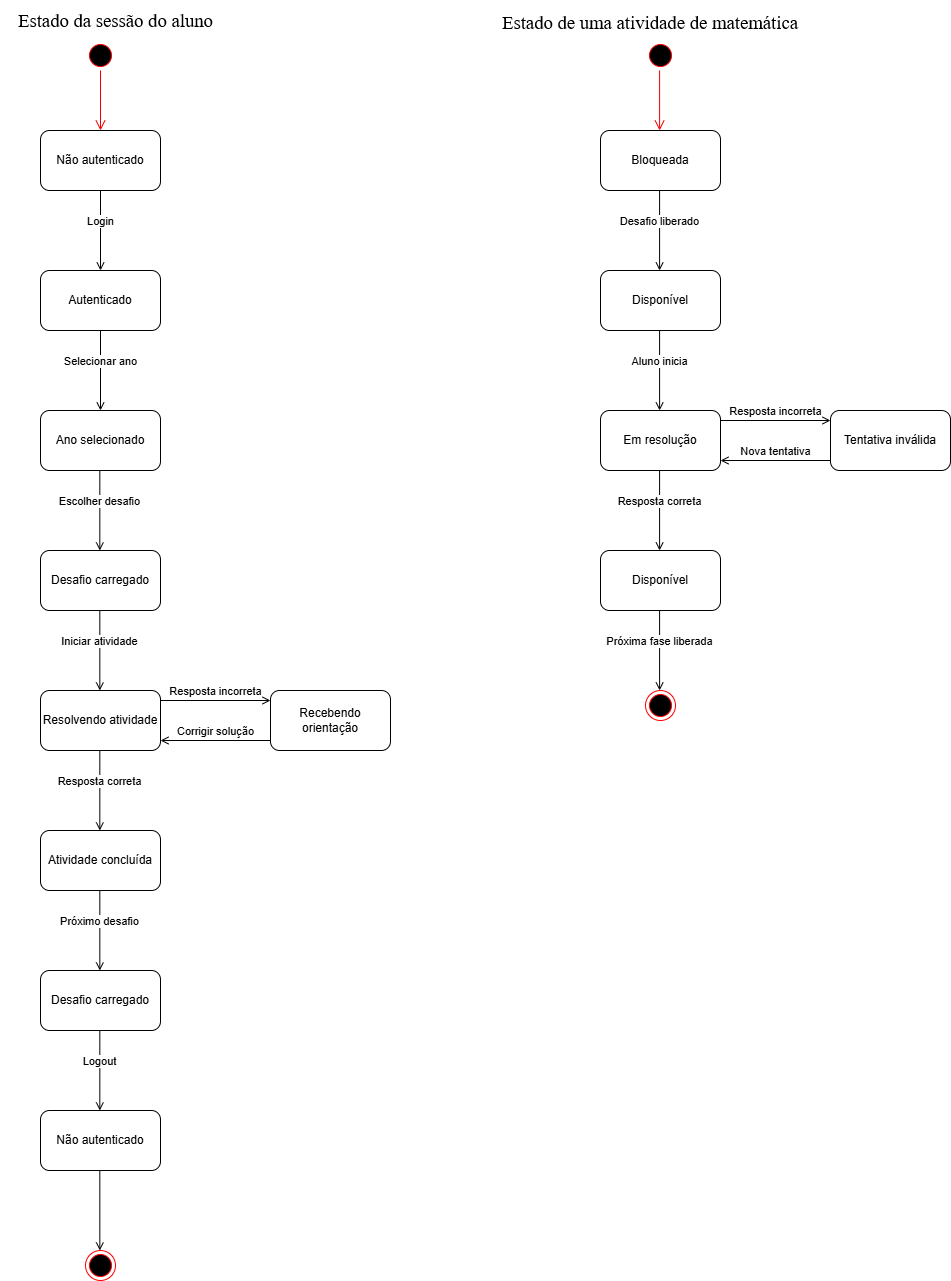

The diagram above was exported from draw.io. Its source (the exported page's mxGraphModel, read from the mxfile embedded in the PNG):
<mxGraphModel dx="882" dy="530" grid="1" gridSize="10" guides="1" tooltips="1" connect="1" arrows="1" fold="1" page="1" pageScale="1" pageWidth="1169" pageHeight="1654" math="0" shadow="0">
  <root>
    <mxCell id="0" />
    <mxCell id="1" parent="0" />
    <mxCell id="sWKTUBw8RvcrqzPvCVCu-1" parent="1" style="ellipse;html=1;shape=startState;fillColor=#000000;strokeColor=#ff0000;" value="" vertex="1">
      <mxGeometry height="30" width="30" x="125" y="40" as="geometry" />
    </mxCell>
    <mxCell id="sWKTUBw8RvcrqzPvCVCu-2" edge="1" parent="1" source="sWKTUBw8RvcrqzPvCVCu-1" style="edgeStyle=orthogonalEdgeStyle;html=1;verticalAlign=bottom;endArrow=open;endSize=8;strokeColor=#F20000;rounded=0;" value="">
      <mxGeometry relative="1" as="geometry">
        <mxPoint x="140" y="130" as="targetPoint" />
      </mxGeometry>
    </mxCell>
    <mxCell id="sWKTUBw8RvcrqzPvCVCu-4" parent="1" style="rounded=1;whiteSpace=wrap;html=1;" value="Não autenticado" vertex="1">
      <mxGeometry height="60" width="120" x="80" y="130" as="geometry" />
    </mxCell>
    <mxCell id="sWKTUBw8RvcrqzPvCVCu-7" edge="1" parent="1" style="html=1;verticalAlign=bottom;endArrow=open;curved=0;rounded=0;endFill=0;" value="Login">
      <mxGeometry relative="1" width="80" as="geometry">
        <mxPoint x="140" y="190" as="sourcePoint" />
        <mxPoint x="140" y="270" as="targetPoint" />
      </mxGeometry>
    </mxCell>
    <mxCell id="sWKTUBw8RvcrqzPvCVCu-8" parent="1" style="rounded=1;whiteSpace=wrap;html=1;" value="Autenticado" vertex="1">
      <mxGeometry height="60" width="120" x="80" y="270" as="geometry" />
    </mxCell>
    <mxCell id="sWKTUBw8RvcrqzPvCVCu-9" edge="1" parent="1" style="html=1;verticalAlign=bottom;endArrow=open;curved=0;rounded=0;endFill=0;" value="Selecionar ano">
      <mxGeometry relative="1" width="80" as="geometry">
        <mxPoint as="offset" />
        <mxPoint x="140" y="330" as="sourcePoint" />
        <mxPoint x="140" y="410" as="targetPoint" />
      </mxGeometry>
    </mxCell>
    <mxCell id="sWKTUBw8RvcrqzPvCVCu-10" parent="1" style="rounded=1;whiteSpace=wrap;html=1;" value="Ano selecionado" vertex="1">
      <mxGeometry height="60" width="120" x="80" y="410" as="geometry" />
    </mxCell>
    <mxCell id="sWKTUBw8RvcrqzPvCVCu-11" edge="1" parent="1" style="html=1;verticalAlign=bottom;endArrow=open;curved=0;rounded=0;endFill=0;" value="Escolher desafio">
      <mxGeometry relative="1" width="80" as="geometry">
        <mxPoint as="offset" />
        <mxPoint x="139.33000000000004" y="470" as="sourcePoint" />
        <mxPoint x="139.33000000000004" y="550" as="targetPoint" />
      </mxGeometry>
    </mxCell>
    <mxCell id="sWKTUBw8RvcrqzPvCVCu-12" parent="1" style="rounded=1;whiteSpace=wrap;html=1;" value="Desafio carregado" vertex="1">
      <mxGeometry height="60" width="120" x="80" y="550" as="geometry" />
    </mxCell>
    <mxCell id="sWKTUBw8RvcrqzPvCVCu-13" edge="1" parent="1" style="html=1;verticalAlign=bottom;endArrow=open;curved=0;rounded=0;endFill=0;" value="Iniciar atividade">
      <mxGeometry relative="1" width="80" as="geometry">
        <mxPoint as="offset" />
        <mxPoint x="139.33" y="610" as="sourcePoint" />
        <mxPoint x="139.33" y="690" as="targetPoint" />
      </mxGeometry>
    </mxCell>
    <mxCell id="sWKTUBw8RvcrqzPvCVCu-14" parent="1" style="rounded=1;whiteSpace=wrap;html=1;" value="Resolvendo atividade" vertex="1">
      <mxGeometry height="60" width="120" x="80" y="690" as="geometry" />
    </mxCell>
    <mxCell id="sWKTUBw8RvcrqzPvCVCu-15" parent="1" style="whiteSpace=wrap;html=1;rounded=1;" value="Recebendo orientação" vertex="1">
      <mxGeometry height="60" width="120" x="310" y="690" as="geometry" />
    </mxCell>
    <mxCell id="sWKTUBw8RvcrqzPvCVCu-17" parent="1" style="whiteSpace=wrap;html=1;rounded=1;" value="Atividade concluída" vertex="1">
      <mxGeometry height="60" width="120" x="80" y="830" as="geometry" />
    </mxCell>
    <mxCell id="sWKTUBw8RvcrqzPvCVCu-19" edge="1" parent="1" style="html=1;verticalAlign=bottom;endArrow=open;curved=0;rounded=0;endFill=0;entryX=0;entryY=0.5;entryDx=0;entryDy=0;exitX=1;exitY=0.5;exitDx=0;exitDy=0;" value="Resposta incorreta">
      <mxGeometry relative="1" width="80" as="geometry">
        <mxPoint as="offset" />
        <mxPoint x="200" y="700" as="sourcePoint" />
        <mxPoint x="310" y="700" as="targetPoint" />
      </mxGeometry>
    </mxCell>
    <mxCell id="sWKTUBw8RvcrqzPvCVCu-20" edge="1" parent="1" style="html=1;verticalAlign=bottom;endArrow=open;curved=0;rounded=0;endFill=0;exitX=0;exitY=0.75;exitDx=0;exitDy=0;entryX=1;entryY=0.75;entryDx=0;entryDy=0;" value="Corrigir solução">
      <mxGeometry relative="1" width="80" x="-0.0061" as="geometry">
        <mxPoint as="offset" />
        <mxPoint x="310" y="740" as="sourcePoint" />
        <mxPoint x="200" y="740" as="targetPoint" />
      </mxGeometry>
    </mxCell>
    <mxCell id="sWKTUBw8RvcrqzPvCVCu-23" edge="1" parent="1" style="html=1;verticalAlign=bottom;endArrow=open;curved=0;rounded=0;endFill=0;" value="Resposta correta">
      <mxGeometry relative="1" width="80" as="geometry">
        <mxPoint as="offset" />
        <mxPoint x="139.33" y="750" as="sourcePoint" />
        <mxPoint x="139.33" y="830" as="targetPoint" />
      </mxGeometry>
    </mxCell>
    <mxCell id="sWKTUBw8RvcrqzPvCVCu-25" edge="1" parent="1" style="html=1;verticalAlign=bottom;endArrow=open;curved=0;rounded=0;endFill=0;" value="Próximo desafio">
      <mxGeometry relative="1" width="80" as="geometry">
        <mxPoint as="offset" />
        <mxPoint x="139.33" y="890" as="sourcePoint" />
        <mxPoint x="139.33" y="970" as="targetPoint" />
      </mxGeometry>
    </mxCell>
    <mxCell id="sWKTUBw8RvcrqzPvCVCu-27" parent="1" style="rounded=1;whiteSpace=wrap;html=1;" value="Desafio carregado" vertex="1">
      <mxGeometry height="60" width="120" x="80" y="970" as="geometry" />
    </mxCell>
    <mxCell id="sWKTUBw8RvcrqzPvCVCu-28" edge="1" parent="1" style="html=1;verticalAlign=bottom;endArrow=open;curved=0;rounded=0;endFill=0;" value="Logout">
      <mxGeometry relative="1" width="80" as="geometry">
        <mxPoint as="offset" />
        <mxPoint x="139.33" y="1030" as="sourcePoint" />
        <mxPoint x="139.33" y="1110" as="targetPoint" />
      </mxGeometry>
    </mxCell>
    <mxCell id="sWKTUBw8RvcrqzPvCVCu-29" parent="1" style="rounded=1;whiteSpace=wrap;html=1;" value="Não autenticado" vertex="1">
      <mxGeometry height="60" width="120" x="80" y="1110" as="geometry" />
    </mxCell>
    <mxCell id="sWKTUBw8RvcrqzPvCVCu-30" parent="1" style="ellipse;html=1;shape=endState;fillColor=#000000;strokeColor=#ff0000;" value="" vertex="1">
      <mxGeometry height="30" width="30" x="125" y="1250" as="geometry" />
    </mxCell>
    <mxCell id="sWKTUBw8RvcrqzPvCVCu-33" edge="1" parent="1" style="html=1;verticalAlign=bottom;endArrow=open;curved=0;rounded=0;endFill=0;" value="">
      <mxGeometry relative="1" width="80" as="geometry">
        <mxPoint as="offset" />
        <mxPoint x="139.33" y="1170" as="sourcePoint" />
        <mxPoint x="139.33" y="1250" as="targetPoint" />
      </mxGeometry>
    </mxCell>
    <mxCell id="sWKTUBw8RvcrqzPvCVCu-37" parent="1" style="ellipse;html=1;shape=startState;fillColor=#000000;strokeColor=#ff0000;" value="" vertex="1">
      <mxGeometry height="30" width="30" x="685" y="40" as="geometry" />
    </mxCell>
    <mxCell id="sWKTUBw8RvcrqzPvCVCu-38" edge="1" parent="1" style="edgeStyle=orthogonalEdgeStyle;html=1;verticalAlign=bottom;endArrow=open;endSize=8;strokeColor=#F20000;rounded=0;" value="">
      <mxGeometry relative="1" as="geometry">
        <mxPoint x="699.09" y="70" as="sourcePoint" />
        <mxPoint x="699.09" y="130" as="targetPoint" />
      </mxGeometry>
    </mxCell>
    <mxCell id="sWKTUBw8RvcrqzPvCVCu-39" parent="1" style="rounded=1;whiteSpace=wrap;html=1;" value="Bloqueada" vertex="1">
      <mxGeometry height="60" width="120" x="640" y="130" as="geometry" />
    </mxCell>
    <mxCell id="sWKTUBw8RvcrqzPvCVCu-41" edge="1" parent="1" style="html=1;verticalAlign=bottom;endArrow=open;curved=0;rounded=0;endFill=0;" value="Desafio liberado">
      <mxGeometry relative="1" width="80" as="geometry">
        <mxPoint x="699.09" y="190" as="sourcePoint" />
        <mxPoint x="699.09" y="270" as="targetPoint" />
      </mxGeometry>
    </mxCell>
    <mxCell id="sWKTUBw8RvcrqzPvCVCu-42" parent="1" style="rounded=1;whiteSpace=wrap;html=1;" value="Disponível" vertex="1">
      <mxGeometry height="60" width="120" x="640" y="270" as="geometry" />
    </mxCell>
    <mxCell id="sWKTUBw8RvcrqzPvCVCu-43" edge="1" parent="1" style="html=1;verticalAlign=bottom;endArrow=open;curved=0;rounded=0;endFill=0;" value="Aluno inicia">
      <mxGeometry relative="1" width="80" as="geometry">
        <mxPoint x="699.09" y="330" as="sourcePoint" />
        <mxPoint x="699.09" y="410" as="targetPoint" />
      </mxGeometry>
    </mxCell>
    <mxCell id="sWKTUBw8RvcrqzPvCVCu-44" parent="1" style="rounded=1;whiteSpace=wrap;html=1;" value="Em resolução" vertex="1">
      <mxGeometry height="60" width="120" x="640" y="410" as="geometry" />
    </mxCell>
    <mxCell id="sWKTUBw8RvcrqzPvCVCu-46" parent="1" style="whiteSpace=wrap;html=1;rounded=1;" value="Tentativa inválida" vertex="1">
      <mxGeometry height="60" width="120" x="870" y="410" as="geometry" />
    </mxCell>
    <mxCell id="sWKTUBw8RvcrqzPvCVCu-47" edge="1" parent="1" style="html=1;verticalAlign=bottom;endArrow=open;curved=0;rounded=0;endFill=0;entryX=0;entryY=0.5;entryDx=0;entryDy=0;exitX=1;exitY=0.5;exitDx=0;exitDy=0;" value="Resposta incorreta">
      <mxGeometry relative="1" width="80" as="geometry">
        <mxPoint as="offset" />
        <mxPoint x="760" y="420" as="sourcePoint" />
        <mxPoint x="870" y="420" as="targetPoint" />
      </mxGeometry>
    </mxCell>
    <mxCell id="sWKTUBw8RvcrqzPvCVCu-48" edge="1" parent="1" style="html=1;verticalAlign=bottom;endArrow=open;curved=0;rounded=0;endFill=0;exitX=0;exitY=0.75;exitDx=0;exitDy=0;entryX=1;entryY=0.75;entryDx=0;entryDy=0;" value="Nova tentativa">
      <mxGeometry relative="1" width="80" x="-0.0061" as="geometry">
        <mxPoint as="offset" />
        <mxPoint x="870" y="460" as="sourcePoint" />
        <mxPoint x="760" y="460" as="targetPoint" />
      </mxGeometry>
    </mxCell>
    <mxCell id="sWKTUBw8RvcrqzPvCVCu-50" edge="1" parent="1" style="html=1;verticalAlign=bottom;endArrow=open;curved=0;rounded=0;endFill=0;" value="Resposta correta">
      <mxGeometry relative="1" width="80" as="geometry">
        <mxPoint x="699.09" y="470" as="sourcePoint" />
        <mxPoint x="699.09" y="550" as="targetPoint" />
      </mxGeometry>
    </mxCell>
    <mxCell id="sWKTUBw8RvcrqzPvCVCu-51" parent="1" style="rounded=1;whiteSpace=wrap;html=1;" value="Disponível" vertex="1">
      <mxGeometry height="60" width="120" x="640" y="550" as="geometry" />
    </mxCell>
    <mxCell id="sWKTUBw8RvcrqzPvCVCu-52" edge="1" parent="1" style="html=1;verticalAlign=bottom;endArrow=open;curved=0;rounded=0;endFill=0;" value="Próxima fase liberada">
      <mxGeometry relative="1" width="80" as="geometry">
        <mxPoint x="699.09" y="610" as="sourcePoint" />
        <mxPoint x="699.09" y="690" as="targetPoint" />
      </mxGeometry>
    </mxCell>
    <mxCell id="sWKTUBw8RvcrqzPvCVCu-53" parent="1" style="ellipse;html=1;shape=endState;fillColor=#000000;strokeColor=#ff0000;" value="" vertex="1">
      <mxGeometry height="30" width="30" x="685" y="690" as="geometry" />
    </mxCell>
    <mxCell id="2TxX46QA2oSxpAnSCv6Z-2" parent="1" style="text;html=1;whiteSpace=wrap;strokeColor=none;fillColor=none;align=center;verticalAlign=middle;rounded=0;" value="Estado da sessão do aluno " vertex="1">
      <mxGeometry height="30" width="200" x="40" as="geometry" />
    </mxCell>
    <mxCell id="2TxX46QA2oSxpAnSCv6Z-3" parent="1" style="text;html=1;whiteSpace=wrap;strokeColor=none;fillColor=none;align=center;verticalAlign=middle;rounded=0;" value="Estado de uma atividade matemática" vertex="1">
      <mxGeometry height="30" width="240" x="585" as="geometry" />
    </mxCell>
  </root>
</mxGraphModel>